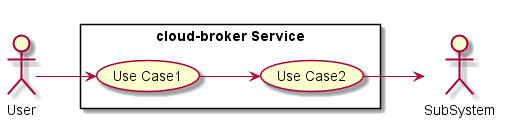

The diagram above was rendered by PlantUML. Its source (embedded in the PNG):
@startuml

left to right direction

actor :User:
actor :SubSystem:


rectangle "cloud-broker Service" {
    UseCase UC1  as "Use Case1"
    UseCase UC2  as "Use Case2"

    User --> UC1
    UC1 --> UC2
    UC2 --> SubSystem
}

@enduml